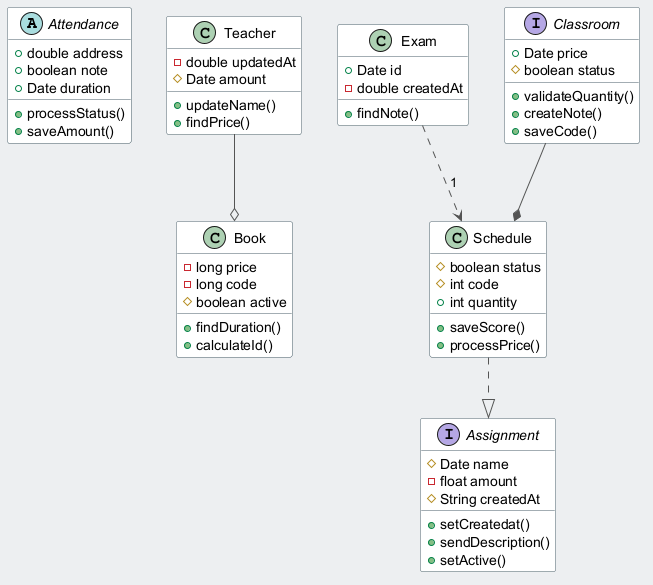

The diagram above was rendered by PlantUML. Its source (embedded in the PNG):
@startuml
skinparam backgroundColor #ECEFF1
skinparam classBackgroundColor #FFFFFF
skinparam classBorderColor #455A64
skinparam ArrowColor #555555
abstract class Attendance {
  +double address
  +boolean note
  +Date duration
  +processStatus()
  +saveAmount()
}
class Teacher {
  -double updatedAt
  #Date amount
  +updateName()
  +findPrice()
}
class Exam {
  +Date id
  -double createdAt
  +findNote()
}
class Schedule {
  #boolean status
  #int code
  +int quantity
  +saveScore()
  +processPrice()
}
class Book {
  -long price
  -long code
  #boolean active
  +findDuration()
  +calculateId()
}
interface Classroom {
  +Date price
  #boolean status
  +validateQuantity()
  +createNote()
  +saveCode()
}
interface Assignment {
  #Date name
  -float amount
  #String createdAt
  +setCreatedat()
  +sendDescription()
  +setActive()
}
Schedule ..|> Assignment
Teacher --o Book
Exam ..> Schedule : "1"
Classroom --* Schedule
@enduml